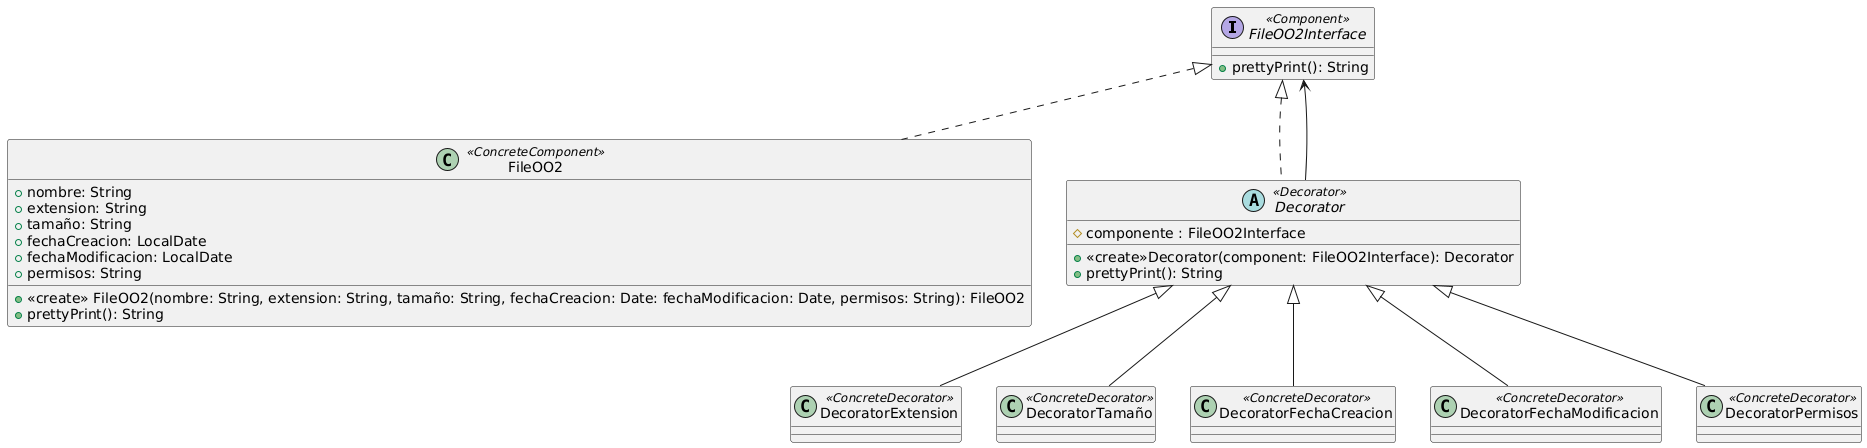

The diagram above was rendered by PlantUML. Its source (embedded in the PNG):
@startuml
interface FileOO2Interface <<Component>> {
+prettyPrint(): String
}

class FileOO2 <<ConcreteComponent>> {
+<<create>> FileOO2(nombre: String, extension: String, tamaño: String, fechaCreacion: Date: fechaModificacion: Date, permisos: String): FileOO2
+nombre: String
+extension: String
+tamaño: String
+fechaCreacion: LocalDate
+fechaModificacion: LocalDate
+permisos: String
+prettyPrint(): String
}

abstract class Decorator <<Decorator>> {
+<<create>>Decorator(component: FileOO2Interface): Decorator
#componente : FileOO2Interface
+prettyPrint(): String
}

class DecoratorExtension <<ConcreteDecorator>> {}
class DecoratorTamaño <<ConcreteDecorator>> {}
class DecoratorFechaCreacion <<ConcreteDecorator>> {}
class DecoratorFechaModificacion <<ConcreteDecorator>> {}
class DecoratorPermisos <<ConcreteDecorator>> {}

FileOO2Interface <|.. FileOO2
FileOO2Interface <|.. Decorator
FileOO2Interface <-- Decorator
Decorator <|-- DecoratorExtension 
Decorator <|-- DecoratorTamaño
Decorator <|-- DecoratorFechaCreacion
Decorator <|-- DecoratorFechaModificacion
Decorator <|-- DecoratorPermisos
@enduml